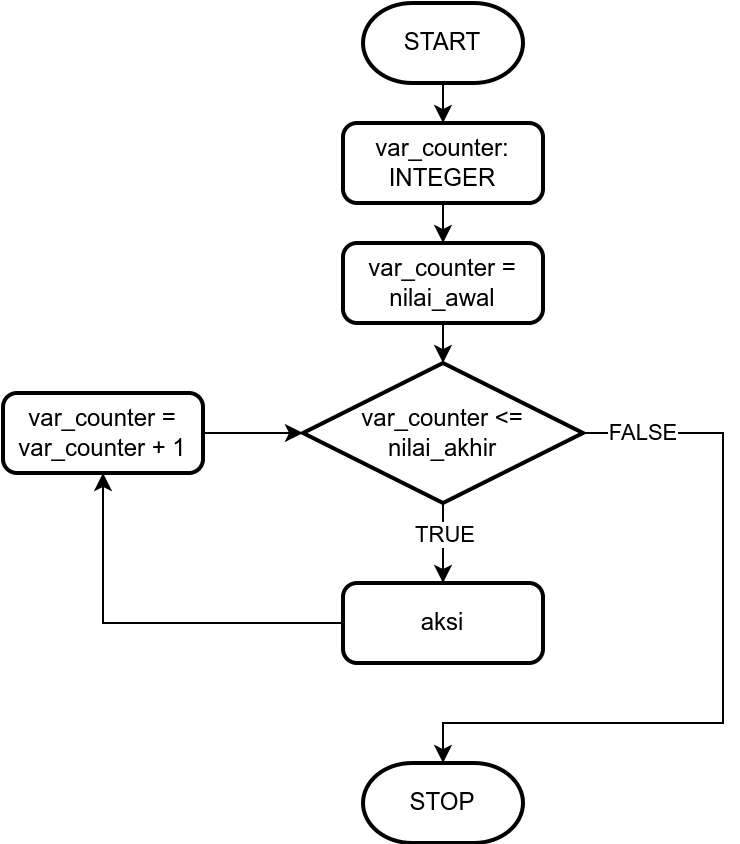

The diagram above was exported from draw.io. Its source (the exported page's mxGraphModel, read from the mxfile embedded in the PNG):
<mxGraphModel dx="778" dy="487" grid="1" gridSize="10" guides="1" tooltips="1" connect="1" arrows="1" fold="1" page="1" pageScale="1" pageWidth="850" pageHeight="1100" math="0" shadow="0">
  <root>
    <mxCell id="0" />
    <mxCell id="1" parent="0" />
    <mxCell id="2" style="edgeStyle=orthogonalEdgeStyle;rounded=0;orthogonalLoop=1;jettySize=auto;html=1;exitX=0.5;exitY=1;exitDx=0;exitDy=0;exitPerimeter=0;entryX=0.5;entryY=0;entryDx=0;entryDy=0;" edge="1" source="3" target="5" parent="1">
      <mxGeometry relative="1" as="geometry" />
    </mxCell>
    <mxCell id="3" value="START" style="strokeWidth=2;html=1;shape=mxgraph.flowchart.terminator;whiteSpace=wrap;" vertex="1" parent="1">
      <mxGeometry x="240" y="140" width="80" height="40" as="geometry" />
    </mxCell>
    <mxCell id="4" style="edgeStyle=orthogonalEdgeStyle;rounded=0;orthogonalLoop=1;jettySize=auto;html=1;exitX=0.5;exitY=1;exitDx=0;exitDy=0;entryX=0.5;entryY=0;entryDx=0;entryDy=0;" edge="1" source="5" target="7" parent="1">
      <mxGeometry relative="1" as="geometry" />
    </mxCell>
    <mxCell id="5" value="var_counter: INTEGER" style="rounded=1;whiteSpace=wrap;html=1;absoluteArcSize=1;arcSize=14;strokeWidth=2;" vertex="1" parent="1">
      <mxGeometry x="230" y="200" width="100" height="40" as="geometry" />
    </mxCell>
    <mxCell id="6" style="edgeStyle=orthogonalEdgeStyle;rounded=0;orthogonalLoop=1;jettySize=auto;html=1;exitX=0.5;exitY=1;exitDx=0;exitDy=0;entryX=0.5;entryY=0;entryDx=0;entryDy=0;entryPerimeter=0;" edge="1" source="7" target="12" parent="1">
      <mxGeometry relative="1" as="geometry" />
    </mxCell>
    <mxCell id="7" value="var_counter = nilai_awal" style="rounded=1;whiteSpace=wrap;html=1;absoluteArcSize=1;arcSize=14;strokeWidth=2;" vertex="1" parent="1">
      <mxGeometry x="230" y="260" width="100" height="40" as="geometry" />
    </mxCell>
    <mxCell id="8" style="edgeStyle=orthogonalEdgeStyle;rounded=0;orthogonalLoop=1;jettySize=auto;html=1;exitX=0.5;exitY=1;exitDx=0;exitDy=0;exitPerimeter=0;entryX=0.5;entryY=0;entryDx=0;entryDy=0;" edge="1" source="12" target="14" parent="1">
      <mxGeometry relative="1" as="geometry" />
    </mxCell>
    <mxCell id="9" value="TRUE" style="edgeLabel;html=1;align=center;verticalAlign=middle;resizable=0;points=[];" vertex="1" connectable="0" parent="8">
      <mxGeometry x="-0.2288" y="1" relative="1" as="geometry">
        <mxPoint as="offset" />
      </mxGeometry>
    </mxCell>
    <mxCell id="10" style="edgeStyle=orthogonalEdgeStyle;rounded=0;orthogonalLoop=1;jettySize=auto;html=1;exitX=1;exitY=0.5;exitDx=0;exitDy=0;exitPerimeter=0;entryX=0.5;entryY=0;entryDx=0;entryDy=0;entryPerimeter=0;" edge="1" source="12" target="17" parent="1">
      <mxGeometry relative="1" as="geometry">
        <mxPoint x="380" y="520" as="targetPoint" />
        <Array as="points">
          <mxPoint x="420" y="355" />
          <mxPoint x="420" y="500" />
          <mxPoint x="280" y="500" />
        </Array>
      </mxGeometry>
    </mxCell>
    <mxCell id="11" value="FALSE" style="edgeLabel;html=1;align=center;verticalAlign=middle;resizable=0;points=[];" vertex="1" connectable="0" parent="10">
      <mxGeometry x="-0.8682" y="1" relative="1" as="geometry">
        <mxPoint x="5" y="1" as="offset" />
      </mxGeometry>
    </mxCell>
    <mxCell id="12" value="var_counter &amp;lt;= nilai_akhir" style="strokeWidth=2;html=1;shape=mxgraph.flowchart.decision;whiteSpace=wrap;" vertex="1" parent="1">
      <mxGeometry x="210" y="320" width="140" height="70" as="geometry" />
    </mxCell>
    <mxCell id="13" style="edgeStyle=orthogonalEdgeStyle;rounded=0;orthogonalLoop=1;jettySize=auto;html=1;exitX=0;exitY=0.5;exitDx=0;exitDy=0;entryX=0.5;entryY=1;entryDx=0;entryDy=0;" edge="1" source="14" target="16" parent="1">
      <mxGeometry relative="1" as="geometry" />
    </mxCell>
    <mxCell id="14" value="aksi" style="rounded=1;whiteSpace=wrap;html=1;absoluteArcSize=1;arcSize=14;strokeWidth=2;" vertex="1" parent="1">
      <mxGeometry x="230" y="430" width="100" height="40" as="geometry" />
    </mxCell>
    <mxCell id="15" style="edgeStyle=orthogonalEdgeStyle;rounded=0;orthogonalLoop=1;jettySize=auto;html=1;exitX=1;exitY=0.5;exitDx=0;exitDy=0;entryX=0;entryY=0.5;entryDx=0;entryDy=0;entryPerimeter=0;" edge="1" source="16" target="12" parent="1">
      <mxGeometry relative="1" as="geometry" />
    </mxCell>
    <mxCell id="16" value="var_counter = var_counter + 1" style="rounded=1;whiteSpace=wrap;html=1;absoluteArcSize=1;arcSize=14;strokeWidth=2;" vertex="1" parent="1">
      <mxGeometry x="60" y="335" width="100" height="40" as="geometry" />
    </mxCell>
    <mxCell id="17" value="STOP" style="strokeWidth=2;html=1;shape=mxgraph.flowchart.terminator;whiteSpace=wrap;" vertex="1" parent="1">
      <mxGeometry x="240" y="520" width="80" height="40" as="geometry" />
    </mxCell>
  </root>
</mxGraphModel>